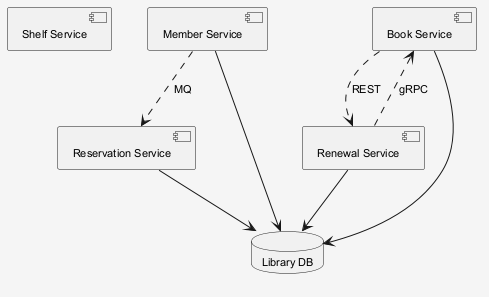

The diagram above was rendered by PlantUML. Its source (embedded in the PNG):
@startuml
skinparam shadowing false
skinparam backgroundColor #F5F5F5
skinparam defaultFontSize 11
component "Shelf Service" as C_ShelfService
component "Reservation Service" as C_ReservationService
component "Member Service" as C_MemberService
component "Book Service" as C_BookService
component "Renewal Service" as C_RenewalService
database "Library DB" as DB_library
C_ReservationService --> DB_library
C_MemberService --> DB_library
C_BookService --> DB_library
C_RenewalService --> DB_library
C_BookService ..> C_RenewalService : REST
C_RenewalService ..> C_BookService : gRPC
C_MemberService ..> C_ReservationService : MQ
@enduml